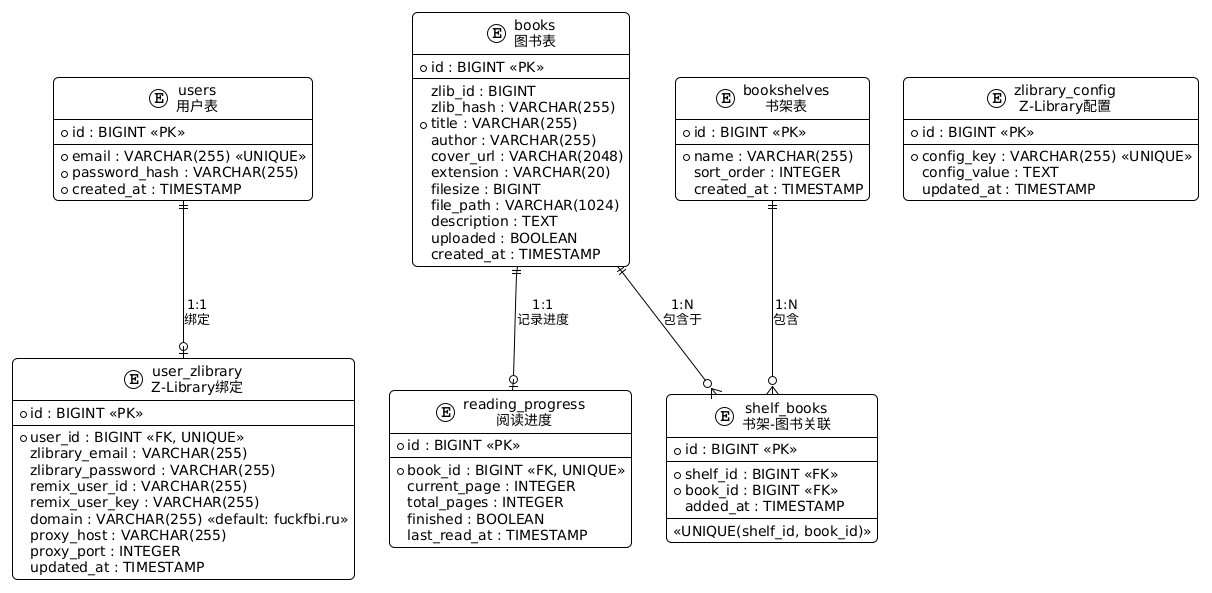

The diagram above was rendered by PlantUML. Its source (embedded in the PNG):
@startuml 数据库ER图
!theme plain
skinparam backgroundColor #FFFFFF
skinparam defaultFontName Microsoft YaHei
skinparam roundCorner 10

entity "users\n用户表" as users {
  * id : BIGINT <<PK>>
  --
  * email : VARCHAR(255) <<UNIQUE>>
  * password_hash : VARCHAR(255)
  * created_at : TIMESTAMP
}

entity "user_zlibrary\nZ-Library绑定" as user_zlibrary {
  * id : BIGINT <<PK>>
  --
  * user_id : BIGINT <<FK, UNIQUE>>
  zlibrary_email : VARCHAR(255)
  zlibrary_password : VARCHAR(255)
  remix_user_id : VARCHAR(255)
  remix_user_key : VARCHAR(255)
  domain : VARCHAR(255) <<default: fuckfbi.ru>>
  proxy_host : VARCHAR(255)
  proxy_port : INTEGER
  updated_at : TIMESTAMP
}

entity "books\n图书表" as books {
  * id : BIGINT <<PK>>
  --
  zlib_id : BIGINT
  zlib_hash : VARCHAR(255)
  * title : VARCHAR(255)
  author : VARCHAR(255)
  cover_url : VARCHAR(2048)
  extension : VARCHAR(20)
  filesize : BIGINT
  file_path : VARCHAR(1024)
  description : TEXT
  uploaded : BOOLEAN
  created_at : TIMESTAMP
}

entity "bookshelves\n书架表" as bookshelves {
  * id : BIGINT <<PK>>
  --
  * name : VARCHAR(255)
  sort_order : INTEGER
  created_at : TIMESTAMP
}

entity "shelf_books\n书架-图书关联" as shelf_books {
  * id : BIGINT <<PK>>
  --
  * shelf_id : BIGINT <<FK>>
  * book_id : BIGINT <<FK>>
  added_at : TIMESTAMP
  --
  <<UNIQUE(shelf_id, book_id)>>
}

entity "reading_progress\n阅读进度" as reading_progress {
  * id : BIGINT <<PK>>
  --
  * book_id : BIGINT <<FK, UNIQUE>>
  current_page : INTEGER
  total_pages : INTEGER
  finished : BOOLEAN
  last_read_at : TIMESTAMP
}

entity "zlibrary_config\nZ-Library配置" as zlibrary_config {
  * id : BIGINT <<PK>>
  --
  * config_key : VARCHAR(255) <<UNIQUE>>
  config_value : TEXT
  updated_at : TIMESTAMP
}

' 关系
users ||--o| user_zlibrary : "1:1\n绑定"
books ||--o| reading_progress : "1:1\n记录进度"
books ||--o{ shelf_books : "1:N\n包含于"
bookshelves ||--o{ shelf_books : "1:N\n包含"

@enduml